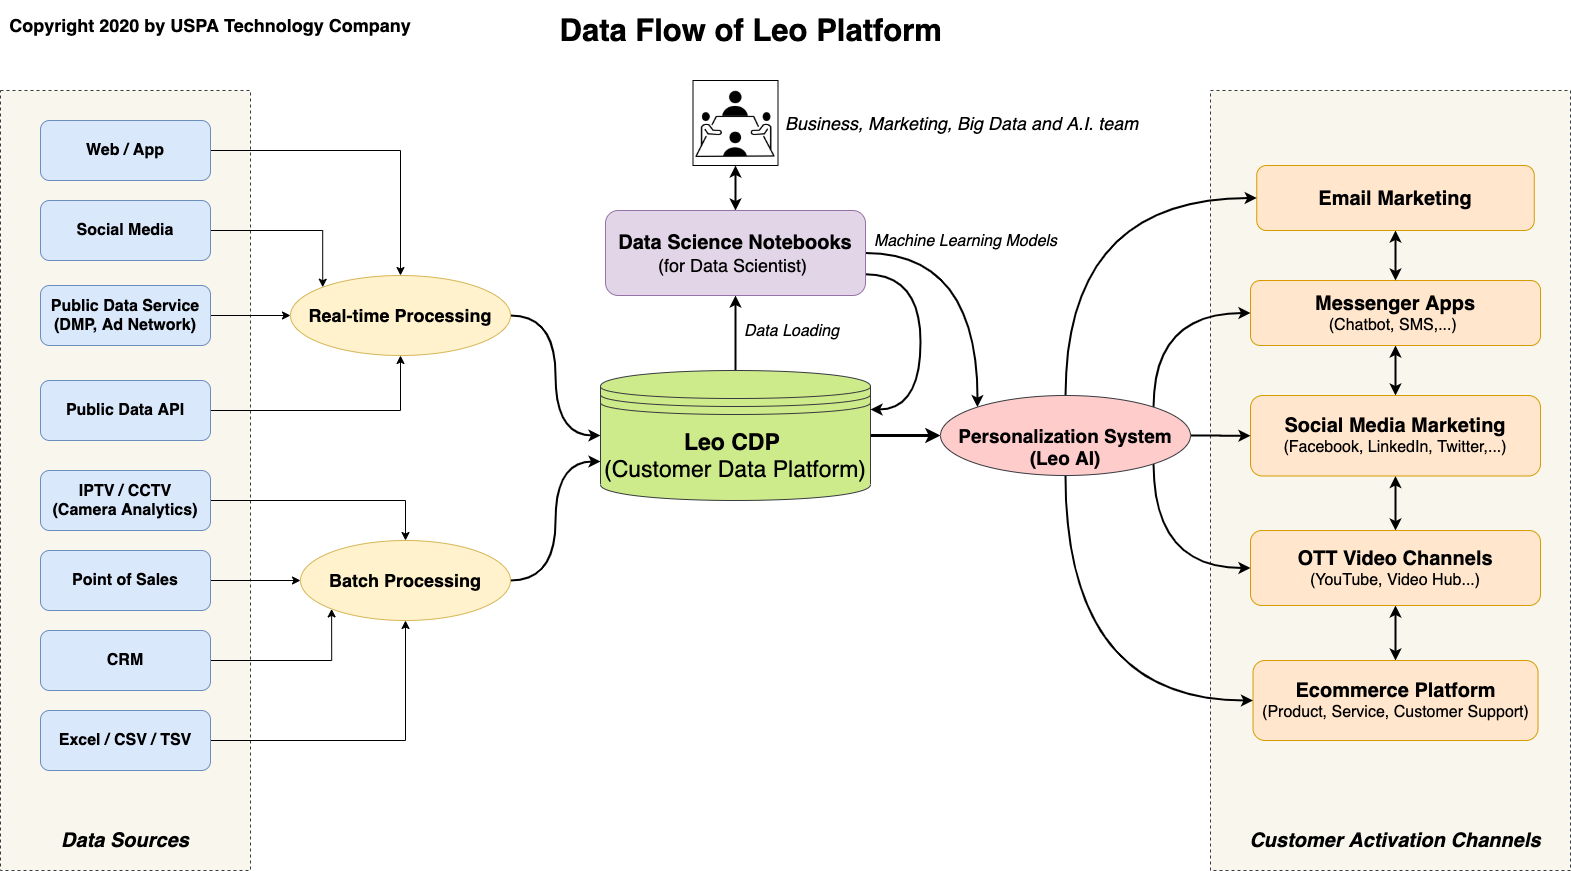

The diagram above was exported from draw.io. Its source (the exported page's mxGraphModel, read from the mxfile embedded in the PNG):
<mxGraphModel dx="1864" dy="1058" grid="1" gridSize="10" guides="1" tooltips="1" connect="1" arrows="1" fold="1" page="1" pageScale="1" pageWidth="1654" pageHeight="1169" math="0" shadow="0">
  <root>
    <mxCell id="0" />
    <mxCell id="1" parent="0" />
    <mxCell id="kWocdbvLkhdwQv_4XIgy-8" value="" style="rounded=0;whiteSpace=wrap;html=1;fontSize=16;fillColor=#f9f7ed;dashed=1;strokeColor=#36393d;" vertex="1" parent="1">
      <mxGeometry x="1270" y="100" width="360" height="780" as="geometry" />
    </mxCell>
    <mxCell id="WLsTXPy7JoITN31y_gAK-51" value="" style="rounded=0;whiteSpace=wrap;html=1;fontSize=16;fillColor=#f9f7ed;dashed=1;strokeColor=#36393d;" parent="1" vertex="1">
      <mxGeometry x="60" y="100" width="250" height="780" as="geometry" />
    </mxCell>
    <mxCell id="WLsTXPy7JoITN31y_gAK-43" style="edgeStyle=orthogonalEdgeStyle;rounded=0;orthogonalLoop=1;jettySize=auto;html=1;exitX=1;exitY=0.5;exitDx=0;exitDy=0;entryX=0;entryY=0.5;entryDx=0;entryDy=0;startArrow=none;startFill=0;fontSize=16;strokeWidth=3;" parent="1" source="WLsTXPy7JoITN31y_gAK-1" target="WLsTXPy7JoITN31y_gAK-42" edge="1">
      <mxGeometry relative="1" as="geometry" />
    </mxCell>
    <mxCell id="kWocdbvLkhdwQv_4XIgy-1" style="edgeStyle=orthogonalEdgeStyle;rounded=0;orthogonalLoop=1;jettySize=auto;html=1;exitX=0.5;exitY=0;exitDx=0;exitDy=0;entryX=0.5;entryY=1;entryDx=0;entryDy=0;fontSize=18;startArrow=none;startFill=0;strokeWidth=2;" edge="1" parent="1" source="WLsTXPy7JoITN31y_gAK-1" target="WLsTXPy7JoITN31y_gAK-33">
      <mxGeometry relative="1" as="geometry" />
    </mxCell>
    <mxCell id="kWocdbvLkhdwQv_4XIgy-12" value="Data Loading" style="edgeLabel;html=1;align=center;verticalAlign=middle;resizable=0;points=[];fontSize=16;fontStyle=2" vertex="1" connectable="0" parent="kWocdbvLkhdwQv_4XIgy-1">
      <mxGeometry x="0.0824" relative="1" as="geometry">
        <mxPoint x="55" as="offset" />
      </mxGeometry>
    </mxCell>
    <mxCell id="WLsTXPy7JoITN31y_gAK-1" value="&lt;font style=&quot;font-size: 23px&quot;&gt;Leo CDP&amp;nbsp;&lt;br&gt;&lt;span style=&quot;font-weight: normal&quot;&gt;(Customer Data Platform)&lt;/span&gt;&lt;/font&gt;" style="shape=datastore;whiteSpace=wrap;html=1;fillColor=#cdeb8b;strokeColor=#36393d;fontStyle=1" parent="1" vertex="1">
      <mxGeometry x="660" y="380" width="270" height="130" as="geometry" />
    </mxCell>
    <mxCell id="WLsTXPy7JoITN31y_gAK-30" style="edgeStyle=orthogonalEdgeStyle;rounded=0;orthogonalLoop=1;jettySize=auto;html=1;exitX=1;exitY=0.5;exitDx=0;exitDy=0;entryX=0.5;entryY=0;entryDx=0;entryDy=0;startArrow=none;startFill=0;fontSize=16;" parent="1" source="WLsTXPy7JoITN31y_gAK-2" target="WLsTXPy7JoITN31y_gAK-9" edge="1">
      <mxGeometry relative="1" as="geometry" />
    </mxCell>
    <mxCell id="WLsTXPy7JoITN31y_gAK-2" value="&lt;b&gt;Web / App&lt;/b&gt;" style="rounded=1;whiteSpace=wrap;html=1;fontSize=16;fillColor=#dae8fc;strokeColor=#6c8ebf;" parent="1" vertex="1">
      <mxGeometry x="100" y="130" width="170" height="60" as="geometry" />
    </mxCell>
    <mxCell id="WLsTXPy7JoITN31y_gAK-28" style="edgeStyle=orthogonalEdgeStyle;rounded=0;orthogonalLoop=1;jettySize=auto;html=1;exitX=1;exitY=0.5;exitDx=0;exitDy=0;startArrow=none;startFill=0;fontSize=16;" parent="1" source="WLsTXPy7JoITN31y_gAK-3" target="WLsTXPy7JoITN31y_gAK-9" edge="1">
      <mxGeometry relative="1" as="geometry" />
    </mxCell>
    <mxCell id="WLsTXPy7JoITN31y_gAK-3" value="&lt;b&gt;Public Data Service&lt;br&gt;(DMP, Ad Network)&lt;br&gt;&lt;/b&gt;" style="rounded=1;whiteSpace=wrap;html=1;fontSize=16;fillColor=#dae8fc;strokeColor=#6c8ebf;" parent="1" vertex="1">
      <mxGeometry x="100" y="295" width="170" height="60" as="geometry" />
    </mxCell>
    <mxCell id="WLsTXPy7JoITN31y_gAK-32" style="edgeStyle=orthogonalEdgeStyle;rounded=0;orthogonalLoop=1;jettySize=auto;html=1;exitX=1;exitY=0.5;exitDx=0;exitDy=0;entryX=0.5;entryY=1;entryDx=0;entryDy=0;startArrow=none;startFill=0;fontSize=16;" parent="1" source="WLsTXPy7JoITN31y_gAK-4" target="WLsTXPy7JoITN31y_gAK-9" edge="1">
      <mxGeometry relative="1" as="geometry" />
    </mxCell>
    <mxCell id="WLsTXPy7JoITN31y_gAK-4" value="Public Data API" style="rounded=1;whiteSpace=wrap;html=1;fontSize=16;fillColor=#dae8fc;strokeColor=#6c8ebf;fontStyle=1" parent="1" vertex="1">
      <mxGeometry x="100" y="390" width="170" height="60" as="geometry" />
    </mxCell>
    <mxCell id="WLsTXPy7JoITN31y_gAK-19" style="edgeStyle=orthogonalEdgeStyle;rounded=0;orthogonalLoop=1;jettySize=auto;html=1;exitX=1;exitY=0.5;exitDx=0;exitDy=0;startArrow=none;startFill=0;fontSize=16;" parent="1" source="WLsTXPy7JoITN31y_gAK-5" target="WLsTXPy7JoITN31y_gAK-10" edge="1">
      <mxGeometry relative="1" as="geometry" />
    </mxCell>
    <mxCell id="WLsTXPy7JoITN31y_gAK-5" value="IPTV / CCTV&lt;br&gt;(Camera Analytics)" style="rounded=1;whiteSpace=wrap;html=1;fontSize=16;fillColor=#dae8fc;strokeColor=#6c8ebf;fontStyle=1" parent="1" vertex="1">
      <mxGeometry x="100" y="480" width="170" height="60" as="geometry" />
    </mxCell>
    <mxCell id="WLsTXPy7JoITN31y_gAK-23" style="edgeStyle=orthogonalEdgeStyle;rounded=0;orthogonalLoop=1;jettySize=auto;html=1;exitX=1;exitY=0.5;exitDx=0;exitDy=0;entryX=0;entryY=0.5;entryDx=0;entryDy=0;startArrow=none;startFill=0;fontSize=16;" parent="1" source="WLsTXPy7JoITN31y_gAK-6" target="WLsTXPy7JoITN31y_gAK-10" edge="1">
      <mxGeometry relative="1" as="geometry" />
    </mxCell>
    <mxCell id="WLsTXPy7JoITN31y_gAK-6" value="Point of Sales" style="rounded=1;whiteSpace=wrap;html=1;fontSize=16;fillColor=#dae8fc;strokeColor=#6c8ebf;fontStyle=1" parent="1" vertex="1">
      <mxGeometry x="100" y="560" width="170" height="60" as="geometry" />
    </mxCell>
    <mxCell id="WLsTXPy7JoITN31y_gAK-21" style="edgeStyle=orthogonalEdgeStyle;rounded=0;orthogonalLoop=1;jettySize=auto;html=1;exitX=1;exitY=0.5;exitDx=0;exitDy=0;entryX=0;entryY=1;entryDx=0;entryDy=0;startArrow=none;startFill=0;fontSize=16;" parent="1" source="WLsTXPy7JoITN31y_gAK-7" target="WLsTXPy7JoITN31y_gAK-10" edge="1">
      <mxGeometry relative="1" as="geometry" />
    </mxCell>
    <mxCell id="WLsTXPy7JoITN31y_gAK-7" value="CRM" style="rounded=1;whiteSpace=wrap;html=1;fontSize=16;fillColor=#dae8fc;strokeColor=#6c8ebf;fontStyle=1" parent="1" vertex="1">
      <mxGeometry x="100" y="640" width="170" height="60" as="geometry" />
    </mxCell>
    <mxCell id="WLsTXPy7JoITN31y_gAK-22" style="edgeStyle=orthogonalEdgeStyle;rounded=0;orthogonalLoop=1;jettySize=auto;html=1;exitX=1;exitY=0.5;exitDx=0;exitDy=0;entryX=0.5;entryY=1;entryDx=0;entryDy=0;startArrow=none;startFill=0;fontSize=16;" parent="1" source="WLsTXPy7JoITN31y_gAK-8" target="WLsTXPy7JoITN31y_gAK-10" edge="1">
      <mxGeometry relative="1" as="geometry" />
    </mxCell>
    <mxCell id="WLsTXPy7JoITN31y_gAK-8" value="Excel / CSV / TSV" style="rounded=1;whiteSpace=wrap;html=1;fontSize=16;fillColor=#dae8fc;strokeColor=#6c8ebf;fontStyle=1" parent="1" vertex="1">
      <mxGeometry x="100" y="720" width="170" height="60" as="geometry" />
    </mxCell>
    <mxCell id="WLsTXPy7JoITN31y_gAK-27" style="edgeStyle=orthogonalEdgeStyle;rounded=0;orthogonalLoop=1;jettySize=auto;html=1;exitX=1;exitY=0.5;exitDx=0;exitDy=0;entryX=0;entryY=0.5;entryDx=0;entryDy=0;startArrow=none;startFill=0;fontSize=16;strokeWidth=2;curved=1;" parent="1" source="WLsTXPy7JoITN31y_gAK-9" target="WLsTXPy7JoITN31y_gAK-1" edge="1">
      <mxGeometry relative="1" as="geometry" />
    </mxCell>
    <mxCell id="WLsTXPy7JoITN31y_gAK-9" value="&lt;font style=&quot;font-size: 18px&quot;&gt;Real-time Processing&lt;/font&gt;" style="ellipse;whiteSpace=wrap;html=1;fontSize=20;fillColor=#fff2cc;strokeColor=#d6b656;fontStyle=1" parent="1" vertex="1">
      <mxGeometry x="350" y="285" width="220" height="80" as="geometry" />
    </mxCell>
    <mxCell id="WLsTXPy7JoITN31y_gAK-26" style="edgeStyle=orthogonalEdgeStyle;rounded=0;orthogonalLoop=1;jettySize=auto;html=1;exitX=1;exitY=0.5;exitDx=0;exitDy=0;entryX=0;entryY=0.7;entryDx=0;entryDy=0;startArrow=none;startFill=0;fontSize=16;strokeWidth=2;curved=1;" parent="1" source="WLsTXPy7JoITN31y_gAK-10" target="WLsTXPy7JoITN31y_gAK-1" edge="1">
      <mxGeometry relative="1" as="geometry" />
    </mxCell>
    <mxCell id="WLsTXPy7JoITN31y_gAK-10" value="&lt;font style=&quot;font-size: 18px&quot;&gt;Batch Processing&lt;/font&gt;" style="ellipse;whiteSpace=wrap;html=1;fontSize=20;fillColor=#fff2cc;strokeColor=#d6b656;fontStyle=1" parent="1" vertex="1">
      <mxGeometry x="360" y="550" width="210" height="80" as="geometry" />
    </mxCell>
    <mxCell id="WLsTXPy7JoITN31y_gAK-29" style="edgeStyle=orthogonalEdgeStyle;rounded=0;orthogonalLoop=1;jettySize=auto;html=1;exitX=1;exitY=0.5;exitDx=0;exitDy=0;entryX=0;entryY=0;entryDx=0;entryDy=0;startArrow=none;startFill=0;fontSize=16;" parent="1" source="WLsTXPy7JoITN31y_gAK-12" target="WLsTXPy7JoITN31y_gAK-9" edge="1">
      <mxGeometry relative="1" as="geometry" />
    </mxCell>
    <mxCell id="WLsTXPy7JoITN31y_gAK-12" value="&lt;b&gt;Social Media&lt;/b&gt;" style="rounded=1;whiteSpace=wrap;html=1;fontSize=16;fillColor=#dae8fc;strokeColor=#6c8ebf;" parent="1" vertex="1">
      <mxGeometry x="100" y="210" width="170" height="60" as="geometry" />
    </mxCell>
    <mxCell id="kWocdbvLkhdwQv_4XIgy-16" style="edgeStyle=orthogonalEdgeStyle;rounded=0;orthogonalLoop=1;jettySize=auto;html=1;exitX=0.5;exitY=0;exitDx=0;exitDy=0;startArrow=classic;startFill=1;strokeWidth=2;fontSize=16;" edge="1" parent="1" source="WLsTXPy7JoITN31y_gAK-33" target="kWocdbvLkhdwQv_4XIgy-15">
      <mxGeometry relative="1" as="geometry" />
    </mxCell>
    <mxCell id="kWocdbvLkhdwQv_4XIgy-26" style="edgeStyle=orthogonalEdgeStyle;curved=1;rounded=0;orthogonalLoop=1;jettySize=auto;html=1;exitX=1;exitY=0.5;exitDx=0;exitDy=0;entryX=0;entryY=0;entryDx=0;entryDy=0;startArrow=none;startFill=0;strokeWidth=2;fontSize=16;" edge="1" parent="1" source="WLsTXPy7JoITN31y_gAK-33" target="WLsTXPy7JoITN31y_gAK-42">
      <mxGeometry relative="1" as="geometry" />
    </mxCell>
    <mxCell id="kWocdbvLkhdwQv_4XIgy-28" value="Machine Learning Models" style="edgeLabel;html=1;align=center;verticalAlign=middle;resizable=0;points=[];fontSize=16;fontStyle=2" vertex="1" connectable="0" parent="kWocdbvLkhdwQv_4XIgy-26">
      <mxGeometry x="-0.7519" y="-3" relative="1" as="geometry">
        <mxPoint x="67" y="-15.53" as="offset" />
      </mxGeometry>
    </mxCell>
    <mxCell id="kWocdbvLkhdwQv_4XIgy-27" style="edgeStyle=orthogonalEdgeStyle;curved=1;rounded=0;orthogonalLoop=1;jettySize=auto;html=1;exitX=1;exitY=0.75;exitDx=0;exitDy=0;entryX=1;entryY=0.3;entryDx=0;entryDy=0;startArrow=none;startFill=0;strokeWidth=2;fontSize=16;" edge="1" parent="1" source="WLsTXPy7JoITN31y_gAK-33" target="WLsTXPy7JoITN31y_gAK-1">
      <mxGeometry relative="1" as="geometry">
        <Array as="points">
          <mxPoint x="980" y="284" />
          <mxPoint x="980" y="419" />
        </Array>
      </mxGeometry>
    </mxCell>
    <mxCell id="WLsTXPy7JoITN31y_gAK-33" value="&lt;font style=&quot;font-size: 20px&quot;&gt;&lt;b&gt;Data Science Notebooks&lt;br&gt;&lt;/b&gt;&lt;/font&gt;&lt;font style=&quot;font-size: 18px&quot;&gt;(for Data Scientist)&amp;nbsp;&lt;/font&gt;" style="rounded=1;whiteSpace=wrap;html=1;fontSize=18;fillColor=#e1d5e7;strokeColor=#9673a6;" parent="1" vertex="1">
      <mxGeometry x="665" y="220" width="260" height="85" as="geometry" />
    </mxCell>
    <mxCell id="kWocdbvLkhdwQv_4XIgy-22" style="edgeStyle=orthogonalEdgeStyle;curved=1;rounded=0;orthogonalLoop=1;jettySize=auto;html=1;exitX=0.5;exitY=1;exitDx=0;exitDy=0;startArrow=classic;startFill=1;strokeWidth=2;fontSize=16;" edge="1" parent="1" source="WLsTXPy7JoITN31y_gAK-34" target="WLsTXPy7JoITN31y_gAK-36">
      <mxGeometry relative="1" as="geometry" />
    </mxCell>
    <mxCell id="WLsTXPy7JoITN31y_gAK-34" value="&lt;b style=&quot;font-size: 20px&quot;&gt;Messenger Apps&lt;br&gt;&lt;/b&gt;(Chatbot, SMS,...)&amp;nbsp;" style="rounded=1;whiteSpace=wrap;html=1;fontSize=16;fillColor=#ffe6cc;strokeColor=#d79b00;" parent="1" vertex="1">
      <mxGeometry x="1310" y="290" width="290" height="65" as="geometry" />
    </mxCell>
    <mxCell id="kWocdbvLkhdwQv_4XIgy-19" style="edgeStyle=orthogonalEdgeStyle;curved=1;rounded=0;orthogonalLoop=1;jettySize=auto;html=1;exitX=0.5;exitY=1;exitDx=0;exitDy=0;entryX=0.5;entryY=0;entryDx=0;entryDy=0;startArrow=classic;startFill=1;strokeWidth=2;fontSize=16;" edge="1" parent="1" source="WLsTXPy7JoITN31y_gAK-35" target="WLsTXPy7JoITN31y_gAK-34">
      <mxGeometry relative="1" as="geometry" />
    </mxCell>
    <mxCell id="WLsTXPy7JoITN31y_gAK-35" value="&lt;b&gt;&lt;font style=&quot;font-size: 20px&quot;&gt;Email Marketing&lt;/font&gt;&lt;/b&gt;" style="rounded=1;whiteSpace=wrap;html=1;fontSize=16;fillColor=#ffe6cc;strokeColor=#d79b00;" parent="1" vertex="1">
      <mxGeometry x="1316.25" y="175" width="277.5" height="65" as="geometry" />
    </mxCell>
    <mxCell id="kWocdbvLkhdwQv_4XIgy-20" style="edgeStyle=orthogonalEdgeStyle;curved=1;rounded=0;orthogonalLoop=1;jettySize=auto;html=1;exitX=0.5;exitY=1;exitDx=0;exitDy=0;startArrow=classic;startFill=1;strokeWidth=2;fontSize=16;" edge="1" parent="1" source="WLsTXPy7JoITN31y_gAK-36" target="WLsTXPy7JoITN31y_gAK-37">
      <mxGeometry relative="1" as="geometry" />
    </mxCell>
    <mxCell id="WLsTXPy7JoITN31y_gAK-36" value="&lt;font style=&quot;font-size: 20px&quot;&gt;&lt;b&gt;Social Media&amp;nbsp;&lt;/b&gt;&lt;b&gt;Marketing&lt;/b&gt;&lt;b&gt;&lt;br&gt;&lt;/b&gt;&lt;/font&gt;(Facebook, LinkedIn, Twitter,...)" style="rounded=1;whiteSpace=wrap;html=1;fontSize=16;fillColor=#ffe6cc;strokeColor=#d79b00;" parent="1" vertex="1">
      <mxGeometry x="1310" y="405" width="290" height="80.5" as="geometry" />
    </mxCell>
    <mxCell id="kWocdbvLkhdwQv_4XIgy-21" style="edgeStyle=orthogonalEdgeStyle;curved=1;rounded=0;orthogonalLoop=1;jettySize=auto;html=1;exitX=0.5;exitY=1;exitDx=0;exitDy=0;entryX=0.5;entryY=0;entryDx=0;entryDy=0;startArrow=classic;startFill=1;strokeWidth=2;fontSize=16;" edge="1" parent="1" source="WLsTXPy7JoITN31y_gAK-37" target="WLsTXPy7JoITN31y_gAK-38">
      <mxGeometry relative="1" as="geometry" />
    </mxCell>
    <mxCell id="WLsTXPy7JoITN31y_gAK-37" value="&lt;font style=&quot;font-size: 20px&quot;&gt;&lt;b&gt;OTT Video Channels&lt;/b&gt;&lt;br&gt;&lt;/font&gt;(YouTube, Video Hub...)" style="rounded=1;whiteSpace=wrap;html=1;fontSize=16;fillColor=#ffe6cc;strokeColor=#d79b00;" parent="1" vertex="1">
      <mxGeometry x="1310" y="540" width="290" height="75" as="geometry" />
    </mxCell>
    <mxCell id="WLsTXPy7JoITN31y_gAK-38" value="&lt;span style=&quot;font-size: 20px&quot;&gt;&lt;b&gt;Ecommerce Platform&lt;br&gt;&lt;/b&gt;&lt;/span&gt;(Product, Service, Customer Support)" style="rounded=1;whiteSpace=wrap;html=1;fontSize=16;fillColor=#ffe6cc;strokeColor=#d79b00;" parent="1" vertex="1">
      <mxGeometry x="1312.5" y="670" width="285" height="80" as="geometry" />
    </mxCell>
    <mxCell id="WLsTXPy7JoITN31y_gAK-46" style="edgeStyle=orthogonalEdgeStyle;rounded=0;orthogonalLoop=1;jettySize=auto;html=1;exitX=0.5;exitY=0;exitDx=0;exitDy=0;entryX=0;entryY=0.5;entryDx=0;entryDy=0;startArrow=none;startFill=0;fontSize=16;strokeWidth=2;curved=1;" parent="1" source="WLsTXPy7JoITN31y_gAK-42" target="WLsTXPy7JoITN31y_gAK-35" edge="1">
      <mxGeometry relative="1" as="geometry" />
    </mxCell>
    <mxCell id="WLsTXPy7JoITN31y_gAK-49" style="edgeStyle=orthogonalEdgeStyle;rounded=0;orthogonalLoop=1;jettySize=auto;html=1;exitX=0.5;exitY=1;exitDx=0;exitDy=0;entryX=0;entryY=0.5;entryDx=0;entryDy=0;startArrow=none;startFill=0;fontSize=16;strokeWidth=2;curved=1;" parent="1" source="WLsTXPy7JoITN31y_gAK-42" target="WLsTXPy7JoITN31y_gAK-38" edge="1">
      <mxGeometry relative="1" as="geometry" />
    </mxCell>
    <mxCell id="kWocdbvLkhdwQv_4XIgy-2" style="edgeStyle=orthogonalEdgeStyle;rounded=0;orthogonalLoop=1;jettySize=auto;html=1;exitX=1;exitY=0.5;exitDx=0;exitDy=0;fontSize=18;strokeWidth=2;" edge="1" parent="1" source="WLsTXPy7JoITN31y_gAK-42" target="WLsTXPy7JoITN31y_gAK-36">
      <mxGeometry relative="1" as="geometry" />
    </mxCell>
    <mxCell id="kWocdbvLkhdwQv_4XIgy-3" style="edgeStyle=orthogonalEdgeStyle;rounded=0;orthogonalLoop=1;jettySize=auto;html=1;exitX=1;exitY=0;exitDx=0;exitDy=0;entryX=0;entryY=0.5;entryDx=0;entryDy=0;fontSize=18;strokeWidth=2;curved=1;" edge="1" parent="1" source="WLsTXPy7JoITN31y_gAK-42" target="WLsTXPy7JoITN31y_gAK-34">
      <mxGeometry relative="1" as="geometry">
        <Array as="points">
          <mxPoint x="1213" y="323" />
        </Array>
      </mxGeometry>
    </mxCell>
    <mxCell id="kWocdbvLkhdwQv_4XIgy-4" style="edgeStyle=orthogonalEdgeStyle;rounded=0;orthogonalLoop=1;jettySize=auto;html=1;exitX=1;exitY=1;exitDx=0;exitDy=0;entryX=0;entryY=0.5;entryDx=0;entryDy=0;fontSize=18;strokeWidth=2;curved=1;" edge="1" parent="1" source="WLsTXPy7JoITN31y_gAK-42" target="WLsTXPy7JoITN31y_gAK-37">
      <mxGeometry relative="1" as="geometry">
        <Array as="points">
          <mxPoint x="1213" y="578" />
        </Array>
      </mxGeometry>
    </mxCell>
    <mxCell id="WLsTXPy7JoITN31y_gAK-42" value="&lt;b style=&quot;font-size: 19px&quot;&gt;&lt;br&gt;Personalization System&lt;br&gt;(Leo AI)&lt;br style=&quot;font-size: 18px&quot;&gt;&lt;/b&gt;" style="ellipse;whiteSpace=wrap;html=1;fontSize=18;fillColor=#ffcccc;strokeColor=#36393d;" parent="1" vertex="1">
      <mxGeometry x="1000" y="405" width="250" height="80" as="geometry" />
    </mxCell>
    <mxCell id="WLsTXPy7JoITN31y_gAK-50" value="&lt;b&gt;&lt;font style=&quot;font-size: 31px&quot;&gt;Data Flow of Leo Platform&amp;nbsp;&lt;/font&gt;&lt;/b&gt;" style="text;html=1;strokeColor=none;fillColor=none;align=center;verticalAlign=middle;whiteSpace=wrap;rounded=0;fontSize=16;" parent="1" vertex="1">
      <mxGeometry x="370" y="10" width="890" height="60" as="geometry" />
    </mxCell>
    <mxCell id="kWocdbvLkhdwQv_4XIgy-7" value="Data Sources" style="text;html=1;strokeColor=none;fillColor=none;align=center;verticalAlign=middle;whiteSpace=wrap;rounded=0;fontSize=20;fontStyle=3" vertex="1" parent="1">
      <mxGeometry x="105" y="830" width="160" height="40" as="geometry" />
    </mxCell>
    <mxCell id="kWocdbvLkhdwQv_4XIgy-9" value="Customer Activation Channels" style="text;html=1;strokeColor=none;fillColor=none;align=center;verticalAlign=middle;whiteSpace=wrap;rounded=0;fontSize=20;fontStyle=3" vertex="1" parent="1">
      <mxGeometry x="1295" y="830" width="320" height="40" as="geometry" />
    </mxCell>
    <mxCell id="kWocdbvLkhdwQv_4XIgy-15" value="&lt;font style=&quot;font-size: 18px&quot;&gt;&amp;nbsp;Business, Marketing, Big Data and A.I. team&lt;/font&gt;" style="shape=image;html=1;verticalAlign=middle;verticalLabelPosition=middle;labelBackgroundColor=#ffffff;imageAspect=0;aspect=fixed;image=https://cdn4.iconfinder.com/data/icons/business-660/512/12_meeting_business_office_team-128.png;fontSize=16;labelPosition=right;align=left;imageBorder=#000000;fontStyle=2" vertex="1" parent="1">
      <mxGeometry x="752.5" y="90" width="85" height="85" as="geometry" />
    </mxCell>
    <mxCell id="kWocdbvLkhdwQv_4XIgy-17" value="&lt;font style=&quot;font-size: 18px&quot;&gt;Copyright 2020 by USPA Technology Company&lt;/font&gt;" style="text;html=1;strokeColor=none;fillColor=none;align=center;verticalAlign=middle;whiteSpace=wrap;rounded=0;fontSize=16;fontStyle=1" vertex="1" parent="1">
      <mxGeometry x="60" y="10" width="420" height="50" as="geometry" />
    </mxCell>
  </root>
</mxGraphModel>